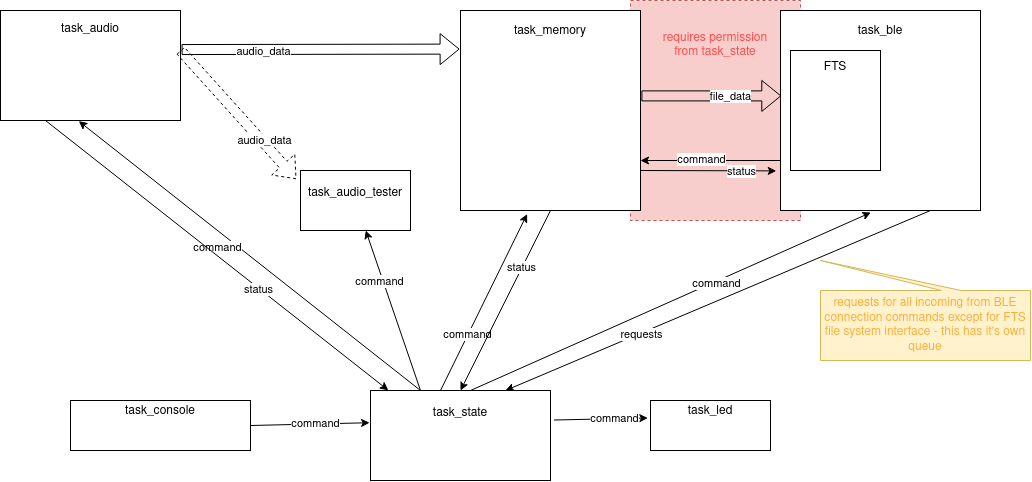

The diagram above was exported from draw.io. Its source (the exported page's mxGraphModel, read from the mxfile embedded in the PNG):
<mxGraphModel dx="1986" dy="797" grid="1" gridSize="10" guides="1" tooltips="1" connect="1" arrows="1" fold="1" page="1" pageScale="1" pageWidth="1169" pageHeight="827" math="0" shadow="0">
  <root>
    <mxCell id="0" />
    <mxCell id="1" parent="0" />
    <mxCell id="aUlffeA4u0cxQB4K1QYf-3" value="&lt;div&gt;&lt;font color=&quot;#FF4D4D&quot;&gt;requires permission &lt;br&gt;&lt;/font&gt;&lt;/div&gt;&lt;div&gt;&lt;font color=&quot;#FF4D4D&quot;&gt;from task_state&lt;/font&gt;&lt;/div&gt;&lt;div&gt;&lt;font color=&quot;#FF4D4D&quot;&gt;&lt;br&gt;&lt;/font&gt;&lt;/div&gt;&lt;div&gt;&lt;font color=&quot;#FF4D4D&quot;&gt;&lt;br&gt;&lt;/font&gt;&lt;/div&gt;&lt;div&gt;&lt;font color=&quot;#FF4D4D&quot;&gt;&lt;br&gt;&lt;/font&gt;&lt;/div&gt;&lt;div&gt;&lt;font color=&quot;#FF4D4D&quot;&gt;&lt;br&gt;&lt;/font&gt;&lt;/div&gt;&lt;div&gt;&lt;font color=&quot;#FF4D4D&quot;&gt;&lt;br&gt;&lt;/font&gt;&lt;/div&gt;&lt;div&gt;&lt;font color=&quot;#FF4D4D&quot;&gt;&lt;br&gt;&lt;/font&gt;&lt;/div&gt;&lt;div&gt;&lt;font color=&quot;#FF4D4D&quot;&gt;&lt;br&gt;&lt;/font&gt;&lt;/div&gt;&lt;div&gt;&lt;font color=&quot;#FF4D4D&quot;&gt;&lt;br&gt;&lt;/font&gt;&lt;/div&gt;&lt;font color=&quot;#FF4D4D&quot;&gt;&lt;br&gt;&lt;/font&gt;" style="rounded=0;whiteSpace=wrap;html=1;dashed=1;fillColor=#f8cecc;strokeColor=#b85450;" vertex="1" parent="1">
      <mxGeometry x="730" y="110" width="170" height="220" as="geometry" />
    </mxCell>
    <mxCell id="IZe6uSr4GeFr45eXlvbs-1" value="&lt;div&gt;task_audio&lt;/div&gt;&lt;div&gt;&lt;br&gt;&lt;/div&gt;&lt;div&gt;&lt;br&gt;&lt;/div&gt;&lt;div&gt;&lt;br&gt;&lt;/div&gt;&lt;div&gt;&lt;br&gt;&lt;/div&gt;&lt;div&gt;&lt;br&gt;&lt;/div&gt;" style="rounded=0;whiteSpace=wrap;html=1;" parent="1" vertex="1">
      <mxGeometry x="100" y="120" width="180" height="110" as="geometry" />
    </mxCell>
    <mxCell id="IZe6uSr4GeFr45eXlvbs-2" value="&lt;div&gt;task_memory&lt;/div&gt;&lt;div&gt;&lt;br&gt;&lt;/div&gt;&lt;div&gt;&lt;br&gt;&lt;/div&gt;&lt;div&gt;&lt;br&gt;&lt;/div&gt;&lt;div&gt;&lt;br&gt;&lt;/div&gt;&lt;div&gt;&lt;br&gt;&lt;/div&gt;&lt;div&gt;&lt;br&gt;&lt;/div&gt;&lt;div&gt;&lt;br&gt;&lt;/div&gt;&lt;div&gt;&lt;br&gt;&lt;/div&gt;&lt;div&gt;&lt;br&gt;&lt;/div&gt;&lt;div&gt;&lt;br&gt;&lt;/div&gt;&lt;div&gt;&lt;br&gt;&lt;/div&gt;" style="rounded=0;whiteSpace=wrap;html=1;" parent="1" vertex="1">
      <mxGeometry x="560" y="120" width="180" height="200" as="geometry" />
    </mxCell>
    <mxCell id="IZe6uSr4GeFr45eXlvbs-3" value="&lt;div&gt;task_ble&lt;/div&gt;&lt;div&gt;&lt;br&gt;&lt;/div&gt;&lt;div&gt;&lt;br&gt;&lt;/div&gt;&lt;div&gt;&lt;br&gt;&lt;/div&gt;&lt;div&gt;&lt;br&gt;&lt;/div&gt;&lt;div&gt;&lt;br&gt;&lt;/div&gt;&lt;div&gt;&lt;br&gt;&lt;/div&gt;&lt;div&gt;&lt;br&gt;&lt;/div&gt;&lt;div&gt;&lt;br&gt;&lt;/div&gt;&lt;div&gt;&lt;br&gt;&lt;/div&gt;&lt;div&gt;&lt;br&gt;&lt;/div&gt;&lt;div&gt;&lt;br&gt;&lt;/div&gt;" style="rounded=0;whiteSpace=wrap;html=1;" parent="1" vertex="1">
      <mxGeometry x="880" y="120" width="200" height="200" as="geometry" />
    </mxCell>
    <mxCell id="IZe6uSr4GeFr45eXlvbs-4" value="&lt;div&gt;task_state&lt;/div&gt;&lt;div&gt;&lt;br&gt;&lt;/div&gt;&lt;div&gt;&lt;br&gt;&lt;/div&gt;&lt;div&gt;&lt;br&gt;&lt;/div&gt;" style="rounded=0;whiteSpace=wrap;html=1;" parent="1" vertex="1">
      <mxGeometry x="470" y="500" width="180" height="90" as="geometry" />
    </mxCell>
    <mxCell id="IZe6uSr4GeFr45eXlvbs-5" value="&lt;div&gt;task_console&lt;/div&gt;&lt;div&gt;&lt;br&gt;&lt;/div&gt;&lt;div&gt;&lt;br&gt;&lt;/div&gt;" style="rounded=0;whiteSpace=wrap;html=1;" parent="1" vertex="1">
      <mxGeometry x="170" y="510" width="180" height="50" as="geometry" />
    </mxCell>
    <mxCell id="IZe6uSr4GeFr45eXlvbs-6" value="" style="endArrow=classic;html=1;rounded=0;entryX=-0.005;entryY=0.358;entryDx=0;entryDy=0;entryPerimeter=0;exitX=1;exitY=0.5;exitDx=0;exitDy=0;" parent="1" source="IZe6uSr4GeFr45eXlvbs-5" target="IZe6uSr4GeFr45eXlvbs-4" edge="1">
      <mxGeometry width="50" height="50" relative="1" as="geometry">
        <mxPoint x="370" y="580" as="sourcePoint" />
        <mxPoint x="420" y="530" as="targetPoint" />
      </mxGeometry>
    </mxCell>
    <mxCell id="IZe6uSr4GeFr45eXlvbs-7" value="&lt;div&gt;command&lt;/div&gt;" style="edgeLabel;html=1;align=center;verticalAlign=middle;resizable=0;points=[];" parent="IZe6uSr4GeFr45eXlvbs-6" vertex="1" connectable="0">
      <mxGeometry x="0.396" relative="1" as="geometry">
        <mxPoint x="-19" as="offset" />
      </mxGeometry>
    </mxCell>
    <mxCell id="IZe6uSr4GeFr45eXlvbs-8" value="" style="endArrow=classic;html=1;rounded=0;entryX=0.435;entryY=1.006;entryDx=0;entryDy=0;entryPerimeter=0;" parent="1" target="IZe6uSr4GeFr45eXlvbs-1" edge="1">
      <mxGeometry width="50" height="50" relative="1" as="geometry">
        <mxPoint x="520" y="500" as="sourcePoint" />
        <mxPoint x="570" y="450" as="targetPoint" />
      </mxGeometry>
    </mxCell>
    <mxCell id="IZe6uSr4GeFr45eXlvbs-9" value="&lt;div&gt;command&lt;/div&gt;" style="edgeLabel;html=1;align=center;verticalAlign=middle;resizable=0;points=[];" parent="IZe6uSr4GeFr45eXlvbs-8" vertex="1" connectable="0">
      <mxGeometry x="-0.4754" relative="1" as="geometry">
        <mxPoint x="-114" y="-73" as="offset" />
      </mxGeometry>
    </mxCell>
    <mxCell id="IZe6uSr4GeFr45eXlvbs-10" value="" style="endArrow=classic;html=1;rounded=0;entryX=0.37;entryY=1.018;entryDx=0;entryDy=0;entryPerimeter=0;" parent="1" target="IZe6uSr4GeFr45eXlvbs-2" edge="1">
      <mxGeometry width="50" height="50" relative="1" as="geometry">
        <mxPoint x="540" y="500" as="sourcePoint" />
        <mxPoint x="590" y="450" as="targetPoint" />
      </mxGeometry>
    </mxCell>
    <mxCell id="IZe6uSr4GeFr45eXlvbs-11" value="&lt;div&gt;command&lt;/div&gt;" style="edgeLabel;html=1;align=center;verticalAlign=middle;resizable=0;points=[];" parent="IZe6uSr4GeFr45eXlvbs-10" vertex="1" connectable="0">
      <mxGeometry x="-0.3706" y="1" relative="1" as="geometry">
        <mxPoint as="offset" />
      </mxGeometry>
    </mxCell>
    <mxCell id="IZe6uSr4GeFr45eXlvbs-12" value="" style="endArrow=classic;html=1;rounded=0;entryX=0.452;entryY=1.01;entryDx=0;entryDy=0;entryPerimeter=0;" parent="1" target="IZe6uSr4GeFr45eXlvbs-3" edge="1">
      <mxGeometry width="50" height="50" relative="1" as="geometry">
        <mxPoint x="570" y="500" as="sourcePoint" />
        <mxPoint x="620" y="450" as="targetPoint" />
      </mxGeometry>
    </mxCell>
    <mxCell id="IZe6uSr4GeFr45eXlvbs-13" value="&lt;div&gt;command&lt;/div&gt;" style="edgeLabel;html=1;align=center;verticalAlign=middle;resizable=0;points=[];" parent="IZe6uSr4GeFr45eXlvbs-12" vertex="1" connectable="0">
      <mxGeometry x="0.2238" y="-2" relative="1" as="geometry">
        <mxPoint as="offset" />
      </mxGeometry>
    </mxCell>
    <mxCell id="IZe6uSr4GeFr45eXlvbs-14" value="" style="endArrow=classic;html=1;rounded=0;entryX=0.099;entryY=-0.002;entryDx=0;entryDy=0;entryPerimeter=0;exitX=0.25;exitY=1;exitDx=0;exitDy=0;" parent="1" source="IZe6uSr4GeFr45eXlvbs-1" target="IZe6uSr4GeFr45eXlvbs-4" edge="1">
      <mxGeometry width="50" height="50" relative="1" as="geometry">
        <mxPoint x="240" y="320" as="sourcePoint" />
        <mxPoint x="290" y="270" as="targetPoint" />
      </mxGeometry>
    </mxCell>
    <mxCell id="IZe6uSr4GeFr45eXlvbs-15" value="&lt;div&gt;status&lt;/div&gt;" style="edgeLabel;html=1;align=center;verticalAlign=middle;resizable=0;points=[];" parent="IZe6uSr4GeFr45eXlvbs-14" vertex="1" connectable="0">
      <mxGeometry x="0.2459" y="-1" relative="1" as="geometry">
        <mxPoint as="offset" />
      </mxGeometry>
    </mxCell>
    <mxCell id="IZe6uSr4GeFr45eXlvbs-16" value="" style="endArrow=classic;html=1;rounded=0;entryX=0.5;entryY=0;entryDx=0;entryDy=0;exitX=0.5;exitY=1;exitDx=0;exitDy=0;" parent="1" source="IZe6uSr4GeFr45eXlvbs-2" target="IZe6uSr4GeFr45eXlvbs-4" edge="1">
      <mxGeometry width="50" height="50" relative="1" as="geometry">
        <mxPoint x="550" y="320" as="sourcePoint" />
        <mxPoint x="600" y="270" as="targetPoint" />
      </mxGeometry>
    </mxCell>
    <mxCell id="IZe6uSr4GeFr45eXlvbs-17" value="&lt;div&gt;status&lt;/div&gt;" style="edgeLabel;html=1;align=center;verticalAlign=middle;resizable=0;points=[];" parent="IZe6uSr4GeFr45eXlvbs-16" vertex="1" connectable="0">
      <mxGeometry x="-0.3674" y="-1" relative="1" as="geometry">
        <mxPoint as="offset" />
      </mxGeometry>
    </mxCell>
    <mxCell id="IZe6uSr4GeFr45eXlvbs-18" value="" style="endArrow=classic;html=1;rounded=0;entryX=0.75;entryY=0;entryDx=0;entryDy=0;exitX=0.75;exitY=1;exitDx=0;exitDy=0;" parent="1" source="IZe6uSr4GeFr45eXlvbs-3" target="IZe6uSr4GeFr45eXlvbs-4" edge="1">
      <mxGeometry width="50" height="50" relative="1" as="geometry">
        <mxPoint x="870" y="320" as="sourcePoint" />
        <mxPoint x="920" y="270" as="targetPoint" />
      </mxGeometry>
    </mxCell>
    <mxCell id="IZe6uSr4GeFr45eXlvbs-19" value="requests" style="edgeLabel;html=1;align=center;verticalAlign=middle;resizable=0;points=[];" parent="IZe6uSr4GeFr45eXlvbs-18" vertex="1" connectable="0">
      <mxGeometry x="0.366" y="1" relative="1" as="geometry">
        <mxPoint as="offset" />
      </mxGeometry>
    </mxCell>
    <mxCell id="IZe6uSr4GeFr45eXlvbs-20" value="&lt;div&gt;task_audio_tester&lt;/div&gt;&lt;div&gt;&lt;br&gt;&lt;/div&gt;" style="rounded=0;whiteSpace=wrap;html=1;" parent="1" vertex="1">
      <mxGeometry x="400" y="280" width="110" height="60" as="geometry" />
    </mxCell>
    <mxCell id="IZe6uSr4GeFr45eXlvbs-21" value="" style="endArrow=classic;html=1;rounded=0;" parent="1" target="IZe6uSr4GeFr45eXlvbs-20" edge="1">
      <mxGeometry width="50" height="50" relative="1" as="geometry">
        <mxPoint x="520" y="500" as="sourcePoint" />
        <mxPoint x="570" y="450" as="targetPoint" />
      </mxGeometry>
    </mxCell>
    <mxCell id="IZe6uSr4GeFr45eXlvbs-22" value="&lt;div&gt;command&lt;/div&gt;" style="edgeLabel;html=1;align=center;verticalAlign=middle;resizable=0;points=[];" parent="IZe6uSr4GeFr45eXlvbs-21" vertex="1" connectable="0">
      <mxGeometry x="0.3868" y="1" relative="1" as="geometry">
        <mxPoint x="-2" y="1" as="offset" />
      </mxGeometry>
    </mxCell>
    <mxCell id="IZe6uSr4GeFr45eXlvbs-23" value="" style="shape=flexArrow;endArrow=classic;html=1;rounded=0;exitX=1.006;exitY=0.355;exitDx=0;exitDy=0;exitPerimeter=0;entryX=-0.005;entryY=0.193;entryDx=0;entryDy=0;entryPerimeter=0;" parent="1" source="IZe6uSr4GeFr45eXlvbs-1" target="IZe6uSr4GeFr45eXlvbs-2" edge="1">
      <mxGeometry width="50" height="50" relative="1" as="geometry">
        <mxPoint x="290" y="240" as="sourcePoint" />
        <mxPoint x="340" y="190" as="targetPoint" />
      </mxGeometry>
    </mxCell>
    <mxCell id="IZe6uSr4GeFr45eXlvbs-24" value="&lt;div&gt;audio_data&lt;/div&gt;" style="edgeLabel;html=1;align=center;verticalAlign=middle;resizable=0;points=[];" parent="IZe6uSr4GeFr45eXlvbs-23" vertex="1" connectable="0">
      <mxGeometry x="-0.4108" y="-2" relative="1" as="geometry">
        <mxPoint as="offset" />
      </mxGeometry>
    </mxCell>
    <mxCell id="IZe6uSr4GeFr45eXlvbs-25" value="" style="shape=flexArrow;endArrow=classic;html=1;rounded=0;entryX=-0.038;entryY=0.144;entryDx=0;entryDy=0;entryPerimeter=0;dashed=1;" parent="1" target="IZe6uSr4GeFr45eXlvbs-20" edge="1">
      <mxGeometry x="0.0048" width="50" height="50" relative="1" as="geometry">
        <mxPoint x="280" y="160" as="sourcePoint" />
        <mxPoint x="340" y="180" as="targetPoint" />
        <mxPoint as="offset" />
      </mxGeometry>
    </mxCell>
    <mxCell id="IZe6uSr4GeFr45eXlvbs-26" value="&lt;div&gt;audio_data&lt;/div&gt;" style="edgeLabel;html=1;align=center;verticalAlign=middle;resizable=0;points=[];" parent="IZe6uSr4GeFr45eXlvbs-25" vertex="1" connectable="0">
      <mxGeometry x="0.4111" y="2" relative="1" as="geometry">
        <mxPoint as="offset" />
      </mxGeometry>
    </mxCell>
    <mxCell id="IZe6uSr4GeFr45eXlvbs-27" value="&lt;div&gt;task_led&lt;/div&gt;&lt;div&gt;&lt;br&gt;&lt;/div&gt;&lt;div&gt;&lt;br&gt;&lt;/div&gt;" style="rounded=0;whiteSpace=wrap;html=1;" parent="1" vertex="1">
      <mxGeometry x="750" y="510" width="120" height="50" as="geometry" />
    </mxCell>
    <mxCell id="IZe6uSr4GeFr45eXlvbs-28" value="" style="endArrow=classic;html=1;rounded=0;entryX=-0.022;entryY=0.35;entryDx=0;entryDy=0;entryPerimeter=0;exitX=1.019;exitY=0.328;exitDx=0;exitDy=0;exitPerimeter=0;" parent="1" source="IZe6uSr4GeFr45eXlvbs-4" target="IZe6uSr4GeFr45eXlvbs-27" edge="1">
      <mxGeometry width="50" height="50" relative="1" as="geometry">
        <mxPoint x="650" y="580" as="sourcePoint" />
        <mxPoint x="700" y="530" as="targetPoint" />
      </mxGeometry>
    </mxCell>
    <mxCell id="IZe6uSr4GeFr45eXlvbs-29" value="&lt;div&gt;command&lt;/div&gt;" style="edgeLabel;html=1;align=center;verticalAlign=middle;resizable=0;points=[];" parent="IZe6uSr4GeFr45eXlvbs-28" vertex="1" connectable="0">
      <mxGeometry x="0.2738" y="1" relative="1" as="geometry">
        <mxPoint as="offset" />
      </mxGeometry>
    </mxCell>
    <mxCell id="IZe6uSr4GeFr45eXlvbs-30" value="" style="endArrow=classic;html=1;rounded=0;entryX=1;entryY=0.75;entryDx=0;entryDy=0;exitX=0;exitY=0.75;exitDx=0;exitDy=0;" parent="1" source="IZe6uSr4GeFr45eXlvbs-3" target="IZe6uSr4GeFr45eXlvbs-2" edge="1">
      <mxGeometry width="50" height="50" relative="1" as="geometry">
        <mxPoint x="870" y="300" as="sourcePoint" />
        <mxPoint x="750" y="290" as="targetPoint" />
      </mxGeometry>
    </mxCell>
    <mxCell id="IZe6uSr4GeFr45eXlvbs-31" value="&lt;div&gt;command&lt;/div&gt;" style="edgeLabel;html=1;align=center;verticalAlign=middle;resizable=0;points=[];" parent="IZe6uSr4GeFr45eXlvbs-30" vertex="1" connectable="0">
      <mxGeometry x="-0.3459" y="-1" relative="1" as="geometry">
        <mxPoint x="-34" as="offset" />
      </mxGeometry>
    </mxCell>
    <mxCell id="IZe6uSr4GeFr45eXlvbs-32" value="" style="endArrow=classic;html=1;rounded=0;entryX=-0.021;entryY=0.802;entryDx=0;entryDy=0;entryPerimeter=0;" parent="1" target="IZe6uSr4GeFr45eXlvbs-3" edge="1">
      <mxGeometry width="50" height="50" relative="1" as="geometry">
        <mxPoint x="740" y="280" as="sourcePoint" />
        <mxPoint x="790" y="230" as="targetPoint" />
      </mxGeometry>
    </mxCell>
    <mxCell id="IZe6uSr4GeFr45eXlvbs-33" value="&lt;div&gt;status&lt;/div&gt;" style="edgeLabel;html=1;align=center;verticalAlign=middle;resizable=0;points=[];" parent="IZe6uSr4GeFr45eXlvbs-32" vertex="1" connectable="0">
      <mxGeometry x="0.5219" relative="1" as="geometry">
        <mxPoint x="-3" as="offset" />
      </mxGeometry>
    </mxCell>
    <mxCell id="IZe6uSr4GeFr45eXlvbs-34" value="" style="shape=flexArrow;endArrow=classic;html=1;rounded=0;entryX=0.004;entryY=0.427;entryDx=0;entryDy=0;entryPerimeter=0;exitX=1.005;exitY=0.427;exitDx=0;exitDy=0;exitPerimeter=0;" parent="1" source="IZe6uSr4GeFr45eXlvbs-2" target="IZe6uSr4GeFr45eXlvbs-3" edge="1">
      <mxGeometry width="50" height="50" relative="1" as="geometry">
        <mxPoint x="740" y="230" as="sourcePoint" />
        <mxPoint x="790" y="180" as="targetPoint" />
      </mxGeometry>
    </mxCell>
    <mxCell id="IZe6uSr4GeFr45eXlvbs-35" value="file_data" style="edgeLabel;html=1;align=center;verticalAlign=middle;resizable=0;points=[];" parent="IZe6uSr4GeFr45eXlvbs-34" vertex="1" connectable="0">
      <mxGeometry x="0.4441" relative="1" as="geometry">
        <mxPoint x="-12" as="offset" />
      </mxGeometry>
    </mxCell>
    <mxCell id="IZe6uSr4GeFr45eXlvbs-36" value="&lt;div&gt;FTS&lt;/div&gt;&lt;div&gt;&lt;br&gt;&lt;/div&gt;&lt;div&gt;&lt;br&gt;&lt;/div&gt;&lt;div&gt;&lt;br&gt;&lt;/div&gt;&lt;div&gt;&lt;br&gt;&lt;/div&gt;&lt;div&gt;&lt;br&gt;&lt;/div&gt;&lt;div&gt;&lt;br&gt;&lt;/div&gt;" style="rounded=0;whiteSpace=wrap;html=1;" parent="1" vertex="1">
      <mxGeometry x="890" y="160" width="90" height="120" as="geometry" />
    </mxCell>
    <mxCell id="aUlffeA4u0cxQB4K1QYf-1" value="&lt;font color=&quot;#FFAF38&quot;&gt;requests for all incoming from BLE connection commands except for FTS file system interface - this has it's own queue&lt;/font&gt;" style="shape=callout;whiteSpace=wrap;html=1;perimeter=calloutPerimeter;size=30;position=0.33;direction=west;position2=1;fillColor=#fff2cc;strokeColor=#d6b656;" vertex="1" parent="1">
      <mxGeometry x="920" y="370" width="210" height="100" as="geometry" />
    </mxCell>
  </root>
</mxGraphModel>